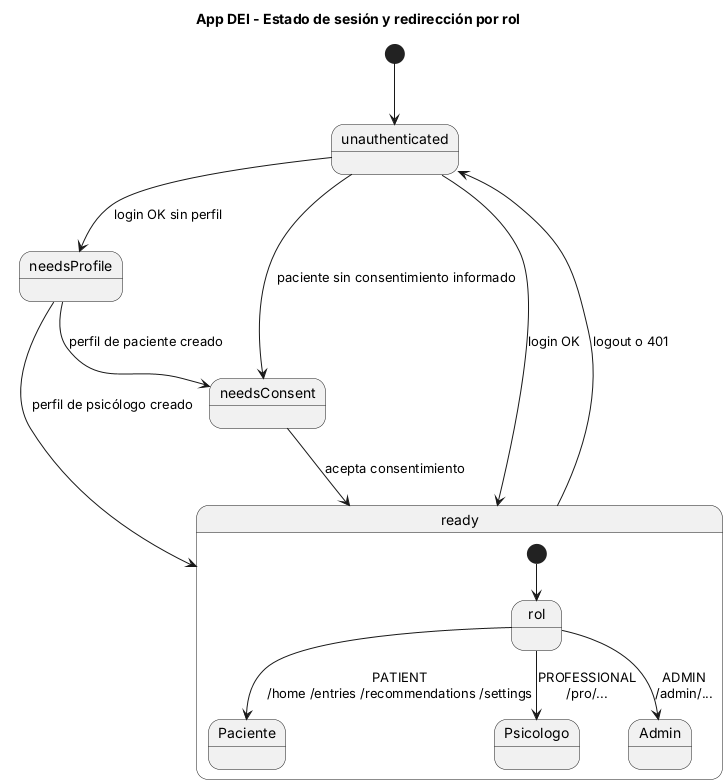

The diagram above was rendered by PlantUML. Its source (embedded in the PNG):
@startuml 11-app-navegacion
title App DEI - Estado de sesión y redirección por rol
skinparam shadowing false
[*] --> unauthenticated
unauthenticated --> needsProfile : login OK sin perfil
unauthenticated --> needsConsent : paciente sin consentimiento informado
unauthenticated --> ready : login OK
needsProfile --> needsConsent : perfil de paciente creado
needsProfile --> ready : perfil de psicólogo creado
needsConsent --> ready : acepta consentimiento
ready --> unauthenticated : logout o 401

state ready {
  [*] --> rol
  state rol <<choice>>
  rol --> Paciente : PATIENT\n/home /entries /recommendations /settings
  rol --> Psicologo : PROFESSIONAL\n/pro/...
  rol --> Admin : ADMIN\n/admin/...
}
@enduml